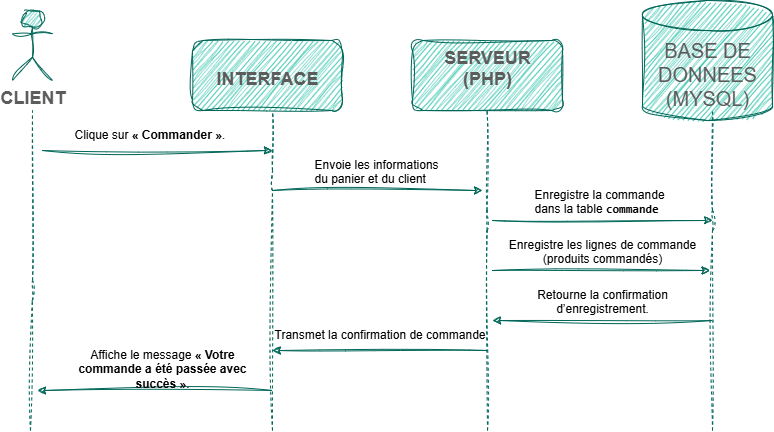

The diagram above was exported from draw.io. Its source (the exported page's mxGraphModel, read from the mxfile embedded in the PNG):
<mxGraphModel dx="1383" dy="553" grid="1" gridSize="10" guides="1" tooltips="1" connect="1" arrows="1" fold="1" page="1" pageScale="1" pageWidth="850" pageHeight="1100" math="0" shadow="0">
  <root>
    <mxCell id="0" />
    <mxCell id="1" parent="0" />
    <mxCell id="9lLYZUF2O1ClbyoAkNiF-3" value="&lt;font style=&quot;font-size: 18px;&quot;&gt;&lt;b&gt;&lt;br&gt;&lt;font style=&quot;&quot;&gt;INTERFACE&lt;/font&gt;&lt;/b&gt;&lt;/font&gt;&lt;div&gt;&lt;br&gt;&lt;/div&gt;" style="rounded=1;whiteSpace=wrap;html=1;labelBackgroundColor=none;sketch=1;curveFitting=1;jiggle=2;fillColor=#21C0A5;strokeColor=#006658;fontColor=#5C5C5C;" vertex="1" parent="1">
      <mxGeometry x="240" y="90" width="150" height="70" as="geometry" />
    </mxCell>
    <mxCell id="9lLYZUF2O1ClbyoAkNiF-5" value="&lt;font style=&quot;font-size: 18px;&quot;&gt;&lt;b&gt;SERVEUR&lt;br&gt;(PHP)&lt;/b&gt;&lt;br&gt;&lt;/font&gt;&lt;div&gt;&lt;br&gt;&lt;/div&gt;" style="rounded=1;whiteSpace=wrap;html=1;align=center;labelBackgroundColor=none;sketch=1;curveFitting=1;jiggle=2;fillColor=#21C0A5;strokeColor=#006658;fontColor=#5C5C5C;" vertex="1" parent="1">
      <mxGeometry x="460" y="90" width="150" height="70" as="geometry" />
    </mxCell>
    <mxCell id="9lLYZUF2O1ClbyoAkNiF-6" value="" style="endArrow=none;dashed=1;html=1;rounded=1;labelBackgroundColor=none;fontColor=default;sketch=1;curveFitting=1;jiggle=2;strokeColor=#006658;" edge="1" parent="1">
      <mxGeometry width="50" height="50" relative="1" as="geometry">
        <mxPoint x="78" y="480" as="sourcePoint" />
        <mxPoint x="80" y="160" as="targetPoint" />
        <Array as="points">
          <mxPoint x="80" y="340" />
        </Array>
      </mxGeometry>
    </mxCell>
    <mxCell id="9lLYZUF2O1ClbyoAkNiF-8" value="" style="endArrow=none;dashed=1;html=1;rounded=1;entryX=0.5;entryY=1;entryDx=0;entryDy=0;labelBackgroundColor=none;fontColor=default;sketch=1;curveFitting=1;jiggle=2;strokeColor=#006658;" edge="1" parent="1">
      <mxGeometry width="50" height="50" relative="1" as="geometry">
        <mxPoint x="760" y="480" as="sourcePoint" />
        <mxPoint x="760" y="160" as="targetPoint" />
        <Array as="points">
          <mxPoint x="760" y="270" />
        </Array>
      </mxGeometry>
    </mxCell>
    <mxCell id="9lLYZUF2O1ClbyoAkNiF-9" value="" style="endArrow=none;dashed=1;html=1;rounded=1;entryX=0.533;entryY=1;entryDx=0;entryDy=0;entryPerimeter=0;labelBackgroundColor=none;fontColor=default;sketch=1;curveFitting=1;jiggle=2;strokeColor=#006658;" edge="1" parent="1" target="9lLYZUF2O1ClbyoAkNiF-3">
      <mxGeometry width="50" height="50" relative="1" as="geometry">
        <mxPoint x="320" y="480" as="sourcePoint" />
        <mxPoint x="314.5" y="160" as="targetPoint" />
        <Array as="points">
          <mxPoint x="320" y="230" />
        </Array>
      </mxGeometry>
    </mxCell>
    <mxCell id="9lLYZUF2O1ClbyoAkNiF-10" value="" style="endArrow=none;dashed=1;html=1;rounded=1;entryX=0.5;entryY=1;entryDx=0;entryDy=0;labelBackgroundColor=none;fontColor=default;sketch=1;curveFitting=1;jiggle=2;strokeColor=#006658;" edge="1" parent="1">
      <mxGeometry width="50" height="50" relative="1" as="geometry">
        <mxPoint x="535" y="480" as="sourcePoint" />
        <mxPoint x="534.5" y="160" as="targetPoint" />
        <Array as="points">
          <mxPoint x="534.5" y="270" />
        </Array>
      </mxGeometry>
    </mxCell>
    <mxCell id="9lLYZUF2O1ClbyoAkNiF-13" value="" style="endArrow=classic;html=1;rounded=1;labelBackgroundColor=none;fontColor=default;sketch=1;curveFitting=1;jiggle=2;strokeColor=#006658;" edge="1" parent="1">
      <mxGeometry width="50" height="50" relative="1" as="geometry">
        <mxPoint x="90" y="200" as="sourcePoint" />
        <mxPoint x="320" y="200" as="targetPoint" />
      </mxGeometry>
    </mxCell>
    <mxCell id="9lLYZUF2O1ClbyoAkNiF-19" value="" style="endArrow=classic;html=1;rounded=1;labelBackgroundColor=none;fontColor=default;sketch=1;curveFitting=1;jiggle=2;strokeColor=#006658;" edge="1" parent="1">
      <mxGeometry width="50" height="50" relative="1" as="geometry">
        <mxPoint x="320" y="240" as="sourcePoint" />
        <mxPoint x="530" y="240" as="targetPoint" />
      </mxGeometry>
    </mxCell>
    <mxCell id="9lLYZUF2O1ClbyoAkNiF-20" value="" style="endArrow=classic;html=1;rounded=1;labelBackgroundColor=none;fontColor=default;sketch=1;curveFitting=1;jiggle=2;strokeColor=#006658;" edge="1" parent="1">
      <mxGeometry width="50" height="50" relative="1" as="geometry">
        <mxPoint x="760" y="370" as="sourcePoint" />
        <mxPoint x="540" y="370" as="targetPoint" />
      </mxGeometry>
    </mxCell>
    <mxCell id="9lLYZUF2O1ClbyoAkNiF-21" value="" style="endArrow=classic;html=1;rounded=1;labelBackgroundColor=none;fontColor=default;sketch=1;curveFitting=1;jiggle=2;strokeColor=#006658;" edge="1" parent="1">
      <mxGeometry width="50" height="50" relative="1" as="geometry">
        <mxPoint x="540" y="320" as="sourcePoint" />
        <mxPoint x="757.5" y="320" as="targetPoint" />
      </mxGeometry>
    </mxCell>
    <mxCell id="9lLYZUF2O1ClbyoAkNiF-22" value="" style="endArrow=classic;html=1;rounded=1;labelBackgroundColor=none;fontColor=default;sketch=1;curveFitting=1;jiggle=2;strokeColor=#006658;" edge="1" parent="1">
      <mxGeometry width="50" height="50" relative="1" as="geometry">
        <mxPoint x="320" y="440" as="sourcePoint" />
        <mxPoint x="85" y="440" as="targetPoint" />
      </mxGeometry>
    </mxCell>
    <mxCell id="9lLYZUF2O1ClbyoAkNiF-24" value="&lt;font style=&quot;color: rgb(0, 0, 0);&quot;&gt;Clique sur &lt;strong data-start=&quot;233&quot; data-end=&quot;250&quot;&gt;« Commander »&lt;/strong&gt;.&lt;/font&gt;" style="text;whiteSpace=wrap;html=1;labelBackgroundColor=none;rounded=1;sketch=1;curveFitting=1;jiggle=2;fontColor=#5C5C5C;" vertex="1" parent="1">
      <mxGeometry x="120" y="170" width="180" height="40" as="geometry" />
    </mxCell>
    <mxCell id="9lLYZUF2O1ClbyoAkNiF-25" value="&lt;font style=&quot;color: rgb(0, 0, 0);&quot;&gt;Envoie les informations du panier et du client&lt;/font&gt;" style="text;whiteSpace=wrap;html=1;labelBackgroundColor=none;rounded=1;sketch=1;curveFitting=1;jiggle=2;fontColor=#5C5C5C;" vertex="1" parent="1">
      <mxGeometry x="360" y="200" width="130" height="40" as="geometry" />
    </mxCell>
    <mxCell id="9lLYZUF2O1ClbyoAkNiF-27" value="&lt;font style=&quot;color: rgb(0, 0, 0);&quot;&gt;Enregistre la commande dans la table &lt;strong data-start=&quot;419&quot; data-end=&quot;433&quot;&gt;&lt;code data-start=&quot;421&quot; data-end=&quot;431&quot;&gt;commande&lt;/code&gt;&lt;/strong&gt;&lt;/font&gt;" style="text;whiteSpace=wrap;html=1;labelBackgroundColor=none;rounded=1;sketch=1;curveFitting=1;jiggle=2;fontColor=#5C5C5C;" vertex="1" parent="1">
      <mxGeometry x="580" y="230" width="140" height="40" as="geometry" />
    </mxCell>
    <mxCell id="9lLYZUF2O1ClbyoAkNiF-29" value="&lt;font style=&quot;color: rgb(0, 0, 0);&quot;&gt;Enregistre les lignes de commande (produits commandés)&lt;/font&gt;" style="text;whiteSpace=wrap;html=1;align=center;labelBackgroundColor=none;rounded=1;sketch=1;curveFitting=1;jiggle=2;fontColor=#5C5C5C;" vertex="1" parent="1">
      <mxGeometry x="550" y="280" width="200" height="40" as="geometry" />
    </mxCell>
    <mxCell id="9lLYZUF2O1ClbyoAkNiF-31" value="" style="endArrow=classic;html=1;rounded=1;labelBackgroundColor=none;fontColor=default;sketch=1;curveFitting=1;jiggle=2;strokeColor=#006658;" edge="1" parent="1">
      <mxGeometry width="50" height="50" relative="1" as="geometry">
        <mxPoint x="540" y="270" as="sourcePoint" />
        <mxPoint x="760" y="270" as="targetPoint" />
      </mxGeometry>
    </mxCell>
    <mxCell id="9lLYZUF2O1ClbyoAkNiF-33" value="&lt;font style=&quot;color: rgb(0, 0, 0);&quot;&gt;Retourne la confirmation d’enregistrement.&lt;/font&gt;" style="text;whiteSpace=wrap;html=1;align=center;labelBackgroundColor=none;rounded=1;sketch=1;curveFitting=1;jiggle=2;fontColor=#5C5C5C;" vertex="1" parent="1">
      <mxGeometry x="540" y="330" width="220" height="30" as="geometry" />
    </mxCell>
    <mxCell id="9lLYZUF2O1ClbyoAkNiF-34" value="&lt;font style=&quot;color: rgb(0, 0, 0);&quot;&gt;Transmet la confirmation de commande&lt;/font&gt;" style="text;whiteSpace=wrap;html=1;labelBackgroundColor=none;rounded=1;sketch=1;curveFitting=1;jiggle=2;fontColor=#5C5C5C;" vertex="1" parent="1">
      <mxGeometry x="320" y="370" width="240" height="40" as="geometry" />
    </mxCell>
    <mxCell id="9lLYZUF2O1ClbyoAkNiF-35" value="" style="endArrow=classic;html=1;rounded=1;labelBackgroundColor=none;fontColor=default;sketch=1;curveFitting=1;jiggle=2;strokeColor=#006658;" edge="1" parent="1">
      <mxGeometry width="50" height="50" relative="1" as="geometry">
        <mxPoint x="535" y="400" as="sourcePoint" />
        <mxPoint x="320" y="400" as="targetPoint" />
      </mxGeometry>
    </mxCell>
    <mxCell id="9lLYZUF2O1ClbyoAkNiF-36" value="&lt;font style=&quot;color: rgb(0, 0, 0);&quot;&gt;Affiche le message &lt;strong data-start=&quot;740&quot; data-end=&quot;787&quot;&gt;« Votre commande a été passée avec succès »&lt;/strong&gt;.&lt;/font&gt;" style="text;whiteSpace=wrap;html=1;align=center;labelBackgroundColor=none;rounded=1;sketch=1;curveFitting=1;jiggle=2;fontColor=#5C5C5C;" vertex="1" parent="1">
      <mxGeometry x="115" y="390" width="190" height="40" as="geometry" />
    </mxCell>
    <mxCell id="9lLYZUF2O1ClbyoAkNiF-37" value="&lt;font style=&quot;font-size: 18px;&quot;&gt;&lt;b&gt;CLIENT&lt;/b&gt;&lt;/font&gt;" style="shape=umlActor;verticalLabelPosition=bottom;verticalAlign=top;html=1;outlineConnect=0;labelBackgroundColor=none;rounded=1;sketch=1;curveFitting=1;jiggle=2;fillColor=#21C0A5;strokeColor=#006658;fontColor=#5C5C5C;" vertex="1" parent="1">
      <mxGeometry x="60" y="60" width="40" height="70" as="geometry" />
    </mxCell>
    <mxCell id="9lLYZUF2O1ClbyoAkNiF-41" value="&lt;font style=&quot;font-size: 20px;&quot;&gt;BASE DE DONNEES&lt;br&gt;(MYSQL)&lt;/font&gt;" style="shape=cylinder3;whiteSpace=wrap;html=1;boundedLbl=1;backgroundOutline=1;size=15;labelBackgroundColor=none;rounded=1;sketch=1;curveFitting=1;jiggle=2;fillColor=#21C0A5;strokeColor=#006658;fontColor=#5C5C5C;" vertex="1" parent="1">
      <mxGeometry x="690" y="50" width="130" height="120" as="geometry" />
    </mxCell>
  </root>
</mxGraphModel>